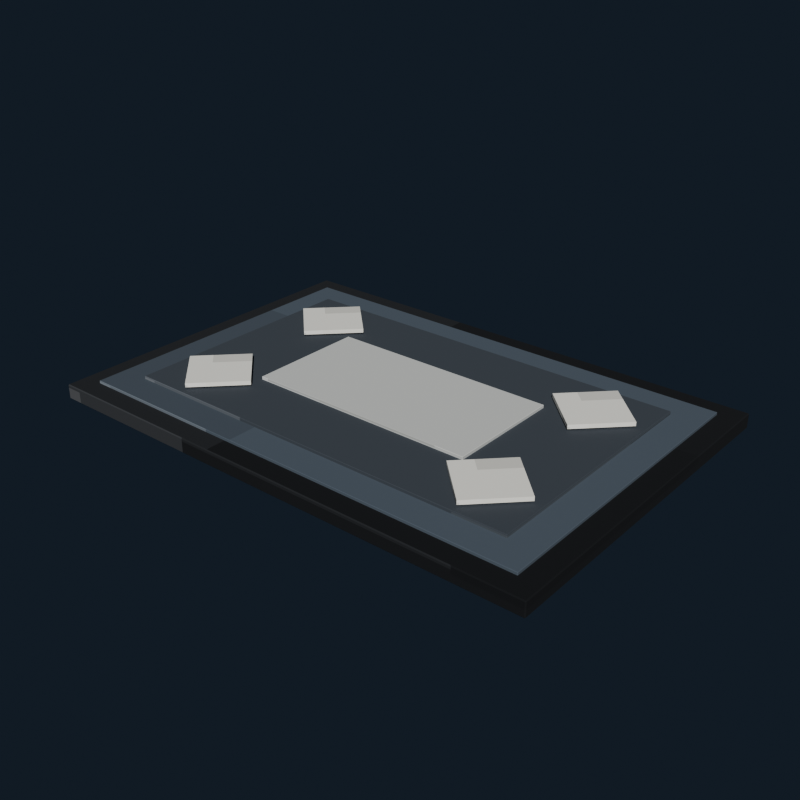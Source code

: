 # Source: bedroom_rug_charcoal.blend  (saved by Blender 5.2.44; exported with 4.5.12 LTS)
import bpy
from mathutils import Matrix  # noqa: F401  (used for matrix-valued properties, if any)

bpy.ops.wm.read_factory_settings(use_empty=True)
scene = bpy.context.scene
scene.name = 'Scene'

# ---- collections
col_collection = bpy.data.collections.new('Collection'); scene.collection.children.link(col_collection)

# ---- images (referenced by path relative to the original .blend; pixels are not part of the script)
import os
ASSET_DIR = os.environ.get("B2B_ASSET_DIR", "")  # directory of the original .blend (textures are referenced by path, not embedded)
HERE = os.path.dirname(os.path.abspath(__file__))  # packed textures are extracted next to this script under _unpacked/

def load_image(name, relpath, width, height, colorspace="sRGB"):
    """Load a texture the original file referenced (path relative to the .blend, or extracted next to this script)."""
    p = next((c for c in (os.path.join(HERE, relpath), os.path.join(ASSET_DIR, relpath)) if relpath and os.path.exists(c)), "")
    if p:
        img = bpy.data.images.load(p, check_existing=True)
        img.name = name
    else:  # same state as the original file: an image datablock whose file is absent (Cycles renders it pink)
        img = bpy.data.images.new(name, width, height)
        img.source = "FILE"
        img.filepath = "//" + (relpath or name)
    img.colorspace_settings.name = colorspace
    return img
img_bedroom_rug_charcoal_pixel_atlas = load_image('bedroom_rug_charcoal_pixel_atlas', '_unpacked/bedroom_rug_charcoal_pixel_atlas.d8dcd81f.png', 144, 16, 'sRGB')

# ---- materials (node trees are filled in below, after node groups)
mat_bedroom_rug_charcoal_pixel_paint = bpy.data.materials.new('Bedroom Rug Charcoal pixel paint')

# ---- material node trees
mat_bedroom_rug_charcoal_pixel_paint.use_nodes = True; mat_bedroom_rug_charcoal_pixel_paint.node_tree.nodes.clear()
_N = mat_bedroom_rug_charcoal_pixel_paint.node_tree.nodes; _L = mat_bedroom_rug_charcoal_pixel_paint.node_tree.links
n0 = _N.new('ShaderNodeBsdfPrincipled'); n0.name = 'Principled BSDF'; n0.location = (-200, 100)
n0.inputs[2].default_value = 0.96
n0.inputs[10].default_value = 0.005
n1 = _N.new('ShaderNodeOutputMaterial'); n1.name = 'Material Output'; n1.location = (200, 100)
n2 = _N.new('ShaderNodeTexImage'); n2.name = 'Image Texture'; n2.location = (0, 0)
n2.image = img_bedroom_rug_charcoal_pixel_atlas
n2.interpolation = 'Closest'
_L.new(n0.outputs[0], n1.inputs[0])
_L.new(n2.outputs[0], n0.inputs[0])
n1.is_active_output = True

# ---- world
world_world = bpy.data.worlds.new('World'); scene.world = world_world
world_world.use_nodes = True; world_world.node_tree.nodes.clear()
_N = world_world.node_tree.nodes; _L = world_world.node_tree.links
n0 = _N.new('ShaderNodeOutputWorld'); n0.name = 'World Output'; n0.location = (200, 100)
n1 = _N.new('ShaderNodeBackground'); n1.name = 'Background'; n1.location = (-200, 100)
n1.inputs[0].default_value = (0.04314, 0.06275, 0.09412, 1.0)
n1.inputs[1].default_value = 0.36
_L.new(n1.outputs[0], n0.inputs[0])
n0.is_active_output = True
world_world.color = (0.05088, 0.05088, 0.05088)
world_world.sun_shadow_jitter_overblur = 0.0

# ---- meshes
me_cube = bpy.data.meshes.new('Cube')
me_cube.from_pydata([(-0.857, -0.587, -0.025), (-0.857, -0.59, -0.022), (-0.86, -0.587, -0.022), (-0.857, -0.59, 0.022), (-0.857, -0.587, 0.025), (-0.86, -0.587, 0.022), (-0.857, 0.587, -0.025), (-0.86, 0.587, -0.022), (-0.857, 0.59, -0.022), (-0.857, 0.587, 0.025), (-0.857, 0.59, 0.022), (-0.86, 0.587, 0.022), (0.857, -0.587, -0.025), (0.86, -0.587, -0.022), (0.857, -0.59, -0.022), (0.857, -0.587, 0.025), (0.857, -0.59, 0.022), (0.86, -0.587, 0.022), (0.857, 0.587, -0.025), (0.857, 0.59, -0.022), (0.86, 0.587, -0.022), (0.857, 0.587, 0.025), (0.86, 0.587, 0.022), (0.857, 0.59, 0.022)], [], [(0, 1, 2), (3, 4, 5), (6, 7, 8), (9, 10, 11), (12, 13, 14), (15, 16, 17), (18, 19, 20), (21, 22, 23), (6, 0, 2, 7), (1, 3, 5, 2), (4, 9, 11, 5), (10, 8, 7, 11), (18, 6, 8, 19), (9, 21, 23, 10), (22, 20, 19, 23), (12, 18, 20, 13), (21, 15, 17, 22), (16, 14, 13, 17), (0, 12, 14, 1), (15, 4, 3, 16), (6, 18, 12, 0), (2, 5, 11, 7), (14, 16, 3, 1), (21, 9, 4, 15), (8, 10, 23, 19), (20, 22, 17, 13)])
_uv = me_cube.uv_layers.new(name='UVMap')
_uv.uv.foreach_set('vector', [0.1296, 0.7219, 0.1296, 0.7225, 0.1296, 0.7219, 0.1775, 0.9446, 0.179, 0.9446, 0.1775, 0.945, 0.1296, 0.5006, 0.1296, 0.5006, 0.1296, 0.5, 0.179, 0.2776, 0.1775, 0.2779, 0.1775, 0.2771, 0.1543, 0.7219, 0.1554, 0.7219, 0.155, 0.7227, 0.179, 0.7224, 0.1775, 0.7229, 0.1775, 0.7221, 0.1543, 0.5006, 0.155, 0.4998, 0.1554, 0.5006, 0.179, 0.5003, 0.1775, 0.5006, 0.1775, 0.4997, 0.1296, 0.5006, 0.1296, 0.7219, 0.1296, 0.7219, 0.1296, 0.5006, 0.1558, 0.055, 0.1775, 0.055, 0.1775, 0.05557, 0.1558, 0.05557, 0.179, 0.05557, 0.179, 0.2776, 0.1775, 0.2771, 0.1775, 0.05557, 0.1775, 0.2779, 0.1558, 0.2779, 0.1558, 0.2769, 0.1775, 0.2771, 0.1543, 0.5006, 0.1296, 0.5006, 0.1296, 0.5, 0.155, 0.4998, 0.179, 0.2776, 0.179, 0.5003, 0.1775, 0.4997, 0.1775, 0.2779, 0.1775, 0.5006, 0.1554, 0.5006, 0.155, 0.4998, 0.1775, 0.4997, 0.1543, 0.7219, 0.1543, 0.5006, 0.1554, 0.5006, 0.1554, 0.7219, 0.179, 0.5003, 0.179, 0.7224, 0.1775, 0.7221, 0.1775, 0.5006, 0.1775, 0.7229, 0.155, 0.7227, 0.1554, 0.7219, 0.1775, 0.7221, 0.1296, 0.7219, 0.1543, 0.7219, 0.155, 0.7227, 0.1296, 0.7225, 0.179, 0.7224, 0.179, 0.9446, 0.1775, 0.9446, 0.1775, 0.7229, 0.1296, 0.5006, 0.1543, 0.5006, 0.1543, 0.7219, 0.1296, 0.7219, 0.1558, 0.05557, 0.1775, 0.05557, 0.1775, 0.2771, 0.1558, 0.2769, 0.155, 0.7227, 0.1775, 0.7229, 0.1775, 0.9446, 0.1558, 0.9446, 0.179, 0.5003, 0.2037, 0.5006, 0.2037, 0.7219, 0.179, 0.7224, 0.1558, 0.2779, 0.1775, 0.2779, 0.1775, 0.4997, 0.155, 0.4998, 0.1554, 0.5006, 0.1775, 0.5006, 0.1775, 0.7221, 0.1554, 0.7219])
me_cube.materials.append(mat_bedroom_rug_charcoal_pixel_paint)
me_cube.update()
me_cube_001 = bpy.data.meshes.new('Cube.001')
me_cube_001.from_pydata([(-0.789, -0.519, -0.007), (-0.789, -0.52, -0.006), (-0.79, -0.519, -0.006), (-0.789, -0.52, 0.006), (-0.789, -0.519, 0.007), (-0.79, -0.519, 0.006), (-0.789, 0.519, -0.007), (-0.79, 0.519, -0.006), (-0.789, 0.52, -0.006), (-0.789, 0.519, 0.007), (-0.789, 0.52, 0.006), (-0.79, 0.519, 0.006), (0.789, -0.519, -0.007), (0.79, -0.519, -0.006), (0.789, -0.52, -0.006), (0.789, -0.519, 0.007), (0.789, -0.52, 0.006), (0.79, -0.519, 0.006), (0.789, 0.519, -0.007), (0.789, 0.52, -0.006), (0.79, 0.519, -0.006), (0.789, 0.519, 0.007), (0.79, 0.519, 0.006), (0.789, 0.52, 0.006)], [], [(0, 1, 2), (3, 4, 5), (6, 7, 8), (9, 10, 11), (12, 13, 14), (15, 16, 17), (18, 19, 20), (21, 22, 23), (6, 0, 2, 7), (1, 3, 5, 2), (4, 9, 11, 5), (10, 8, 7, 11), (18, 6, 8, 19), (9, 21, 23, 10), (22, 20, 19, 23), (12, 18, 20, 13), (21, 15, 17, 22), (16, 14, 13, 17), (0, 12, 14, 1), (15, 4, 3, 16), (6, 18, 12, 0), (2, 5, 11, 7), (14, 16, 3, 1), (21, 9, 4, 15), (8, 10, 23, 19), (20, 22, 17, 13)])
_uv = me_cube_001.uv_layers.new(name='UVMap')
_uv.uv.foreach_set('vector', [0.574, 0.7223, 0.574, 0.7225, 0.574, 0.7223, 0.6217, 0.9449, 0.6235, 0.9449, 0.6217, 0.945, 0.574, 0.5002, 0.574, 0.5002, 0.574, 0.5, 0.6235, 0.2775, 0.6217, 0.2776, 0.6217, 0.2773, 0.5987, 0.7223, 0.6001, 0.7223, 0.5996, 0.7226, 0.6235, 0.7225, 0.6217, 0.7226, 0.6217, 0.7223, 0.5987, 0.5002, 0.5996, 0.4999, 0.6001, 0.5002, 0.6235, 0.5001, 0.6217, 0.5002, 0.6217, 0.4999, 0.574, 0.5002, 0.574, 0.7223, 0.574, 0.7223, 0.574, 0.5002, 0.6005, 0.055, 0.6217, 0.055, 0.6217, 0.05521, 0.6005, 0.05521, 0.6235, 0.05521, 0.6235, 0.2775, 0.6217, 0.2773, 0.6217, 0.05521, 0.6217, 0.2776, 0.6005, 0.2776, 0.6005, 0.2773, 0.6217, 0.2773, 0.5987, 0.5002, 0.574, 0.5002, 0.574, 0.5, 0.5996, 0.4999, 0.6235, 0.2775, 0.6235, 0.5001, 0.6217, 0.4999, 0.6217, 0.2776, 0.6217, 0.5002, 0.6001, 0.5002, 0.5996, 0.4999, 0.6217, 0.4999, 0.5987, 0.7223, 0.5987, 0.5002, 0.6001, 0.5002, 0.6001, 0.7223, 0.6235, 0.5001, 0.6235, 0.7225, 0.6217, 0.7223, 0.6217, 0.5002, 0.6217, 0.7226, 0.5996, 0.7226, 0.6001, 0.7223, 0.6217, 0.7223, 0.574, 0.7223, 0.5987, 0.7223, 0.5996, 0.7226, 0.574, 0.7225, 0.6235, 0.7225, 0.6235, 0.9449, 0.6217, 0.9449, 0.6217, 0.7226, 0.574, 0.5002, 0.5987, 0.5002, 0.5987, 0.7223, 0.574, 0.7223, 0.6005, 0.05521, 0.6217, 0.05521, 0.6217, 0.2773, 0.6005, 0.2773, 0.5996, 0.7226, 0.6217, 0.7226, 0.6217, 0.9449, 0.6005, 0.9449, 0.6235, 0.5001, 0.6482, 0.5002, 0.6482, 0.7223, 0.6235, 0.7225, 0.6005, 0.2776, 0.6217, 0.2776, 0.6217, 0.4999, 0.5996, 0.4999, 0.6001, 0.5002, 0.6217, 0.5002, 0.6217, 0.7223, 0.6001, 0.7223])
me_cube_001.materials.append(mat_bedroom_rug_charcoal_pixel_paint)
me_cube_001.update()
me_cube_002 = bpy.data.meshes.new('Cube.002')
me_cube_002.from_pydata([(-0.689, -0.419, -0.007), (-0.689, -0.42, -0.006), (-0.69, -0.419, -0.006), (-0.689, -0.42, 0.006), (-0.689, -0.419, 0.007), (-0.69, -0.419, 0.006), (-0.689, 0.419, -0.007), (-0.69, 0.419, -0.006), (-0.689, 0.42, -0.006), (-0.689, 0.419, 0.007), (-0.689, 0.42, 0.006), (-0.69, 0.419, 0.006), (0.689, -0.419, -0.007), (0.69, -0.419, -0.006), (0.689, -0.42, -0.006), (0.689, -0.419, 0.007), (0.689, -0.42, 0.006), (0.69, -0.419, 0.006), (0.689, 0.419, -0.007), (0.689, 0.42, -0.006), (0.69, 0.419, -0.006), (0.689, 0.419, 0.007), (0.69, 0.419, 0.006), (0.689, 0.42, 0.006)], [], [(0, 1, 2), (3, 4, 5), (6, 7, 8), (9, 10, 11), (12, 13, 14), (15, 16, 17), (18, 19, 20), (21, 22, 23), (6, 0, 2, 7), (1, 3, 5, 2), (4, 9, 11, 5), (10, 8, 7, 11), (18, 6, 8, 19), (9, 21, 23, 10), (22, 20, 19, 23), (12, 18, 20, 13), (21, 15, 17, 22), (16, 14, 13, 17), (0, 12, 14, 1), (15, 4, 3, 16), (6, 18, 12, 0), (2, 5, 11, 7), (14, 16, 3, 1), (21, 9, 4, 15), (8, 10, 23, 19), (20, 22, 17, 13)])
_uv = me_cube_002.uv_layers.new(name='UVMap')
_uv.uv.foreach_set('vector', [0.3518, 0.7222, 0.3518, 0.7225, 0.3518, 0.7222, 0.3995, 0.9448, 0.4013, 0.9448, 0.3995, 0.945, 0.3518, 0.5003, 0.3518, 0.5003, 0.3518, 0.5, 0.4013, 0.2775, 0.3995, 0.2777, 0.3995, 0.2773, 0.3765, 0.7222, 0.3779, 0.7222, 0.3774, 0.7226, 0.4013, 0.7224, 0.3995, 0.7227, 0.3995, 0.7223, 0.3765, 0.5003, 0.3774, 0.4999, 0.3779, 0.5003, 0.4013, 0.5002, 0.3995, 0.5003, 0.3995, 0.4999, 0.3518, 0.5003, 0.3518, 0.7222, 0.3518, 0.7222, 0.3518, 0.5003, 0.3783, 0.055, 0.3995, 0.055, 0.3995, 0.05526, 0.3783, 0.05526, 0.4013, 0.05526, 0.4013, 0.2775, 0.3995, 0.2773, 0.3995, 0.05526, 0.3995, 0.2777, 0.3783, 0.2777, 0.3783, 0.2772, 0.3995, 0.2773, 0.3765, 0.5003, 0.3518, 0.5003, 0.3518, 0.5, 0.3774, 0.4999, 0.4013, 0.2775, 0.4013, 0.5002, 0.3995, 0.4999, 0.3995, 0.2777, 0.3995, 0.5003, 0.3779, 0.5003, 0.3774, 0.4999, 0.3995, 0.4999, 0.3765, 0.7222, 0.3765, 0.5003, 0.3779, 0.5003, 0.3779, 0.7222, 0.4013, 0.5002, 0.4013, 0.7224, 0.3995, 0.7223, 0.3995, 0.5003, 0.3995, 0.7227, 0.3774, 0.7226, 0.3779, 0.7222, 0.3995, 0.7223, 0.3518, 0.7222, 0.3765, 0.7222, 0.3774, 0.7226, 0.3518, 0.7225, 0.4013, 0.7224, 0.4013, 0.9448, 0.3995, 0.9448, 0.3995, 0.7227, 0.3518, 0.5003, 0.3765, 0.5003, 0.3765, 0.7222, 0.3518, 0.7222, 0.3783, 0.05526, 0.3995, 0.05526, 0.3995, 0.2773, 0.3783, 0.2772, 0.3774, 0.7226, 0.3995, 0.7227, 0.3995, 0.9448, 0.3783, 0.9448, 0.4013, 0.5002, 0.426, 0.5003, 0.426, 0.7222, 0.4013, 0.7224, 0.3783, 0.2777, 0.3995, 0.2777, 0.3995, 0.4999, 0.3774, 0.4999, 0.3779, 0.5003, 0.3995, 0.5003, 0.3995, 0.7223, 0.3779, 0.7222])
me_cube_002.materials.append(mat_bedroom_rug_charcoal_pixel_paint)
me_cube_002.update()
me_cube_003 = bpy.data.meshes.new('Cube.003')
me_cube_003.from_pydata([(-0.389, -0.199, -0.007), (-0.389, -0.2, -0.006), (-0.39, -0.199, -0.006), (-0.389, -0.2, 0.006), (-0.389, -0.199, 0.007), (-0.39, -0.199, 0.006), (-0.389, 0.199, -0.007), (-0.39, 0.199, -0.006), (-0.389, 0.2, -0.006), (-0.389, 0.199, 0.007), (-0.389, 0.2, 0.006), (-0.39, 0.199, 0.006), (0.389, -0.199, -0.007), (0.39, -0.199, -0.006), (0.389, -0.2, -0.006), (0.389, -0.199, 0.007), (0.389, -0.2, 0.006), (0.39, -0.199, 0.006), (0.389, 0.199, -0.007), (0.389, 0.2, -0.006), (0.39, 0.199, -0.006), (0.389, 0.199, 0.007), (0.39, 0.199, 0.006), (0.389, 0.2, 0.006)], [], [(0, 1, 2), (3, 4, 5), (6, 7, 8), (9, 10, 11), (12, 13, 14), (15, 16, 17), (18, 19, 20), (21, 22, 23), (6, 0, 2, 7), (1, 3, 5, 2), (4, 9, 11, 5), (10, 8, 7, 11), (18, 6, 8, 19), (9, 21, 23, 10), (22, 20, 19, 23), (12, 18, 20, 13), (21, 15, 17, 22), (16, 14, 13, 17), (0, 12, 14, 1), (15, 4, 3, 16), (6, 18, 12, 0), (2, 5, 11, 7), (14, 16, 3, 1), (21, 9, 4, 15), (8, 10, 23, 19), (20, 22, 17, 13)])
_uv = me_cube_003.uv_layers.new(name='UVMap')
_uv.uv.foreach_set('vector', [0.6852, 0.7219, 0.6852, 0.7225, 0.6851, 0.7219, 0.7328, 0.9447, 0.7346, 0.9447, 0.7328, 0.945, 0.6852, 0.5006, 0.6851, 0.5006, 0.6852, 0.5, 0.7346, 0.2775, 0.7328, 0.2778, 0.7328, 0.2771, 0.7098, 0.7219, 0.7112, 0.7219, 0.7107, 0.7226, 0.7346, 0.7224, 0.7328, 0.7228, 0.7328, 0.7221, 0.7098, 0.5006, 0.7107, 0.4999, 0.7112, 0.5006, 0.7346, 0.5003, 0.7328, 0.5006, 0.7328, 0.4998, 0.6852, 0.5006, 0.6852, 0.7219, 0.6851, 0.7219, 0.6851, 0.5006, 0.7116, 0.055, 0.7328, 0.055, 0.7328, 0.05556, 0.7116, 0.05556, 0.7346, 0.05556, 0.7346, 0.2775, 0.7328, 0.2771, 0.7328, 0.05556, 0.7328, 0.2778, 0.7116, 0.2778, 0.7116, 0.2769, 0.7328, 0.2771, 0.7098, 0.5006, 0.6852, 0.5006, 0.6852, 0.5, 0.7107, 0.4999, 0.7346, 0.2775, 0.7346, 0.5003, 0.7328, 0.4998, 0.7328, 0.2778, 0.7328, 0.5006, 0.7112, 0.5006, 0.7107, 0.4999, 0.7328, 0.4998, 0.7098, 0.7219, 0.7098, 0.5006, 0.7112, 0.5006, 0.7112, 0.7219, 0.7346, 0.5003, 0.7346, 0.7224, 0.7328, 0.7221, 0.7328, 0.5006, 0.7328, 0.7228, 0.7107, 0.7226, 0.7112, 0.7219, 0.7328, 0.7221, 0.6852, 0.7219, 0.7098, 0.7219, 0.7107, 0.7226, 0.6852, 0.7225, 0.7346, 0.7224, 0.7346, 0.9447, 0.7328, 0.9447, 0.7328, 0.7228, 0.6852, 0.5006, 0.7098, 0.5006, 0.7098, 0.7219, 0.6852, 0.7219, 0.7116, 0.05556, 0.7328, 0.05556, 0.7328, 0.2771, 0.7116, 0.2769, 0.7107, 0.7226, 0.7328, 0.7228, 0.7328, 0.9447, 0.7116, 0.9447, 0.7346, 0.5003, 0.7593, 0.5006, 0.7593, 0.7219, 0.7346, 0.7224, 0.7116, 0.2778, 0.7328, 0.2778, 0.7328, 0.4998, 0.7107, 0.4999, 0.7112, 0.5006, 0.7328, 0.5006, 0.7328, 0.7221, 0.7112, 0.7219])
me_cube_003.materials.append(mat_bedroom_rug_charcoal_pixel_paint)
me_cube_003.update()
me_cube_004 = bpy.data.meshes.new('Cube.004')
me_cube_004.from_pydata([(-0.1, -0.1, -0.007), (-0.1, -0.1, 0.007), (-0.1, 0.1, -0.007), (-0.1, 0.1, 0.007), (0.1, -0.1, -0.007), (0.1, -0.1, 0.007), (0.1, 0.1, -0.007), (0.1, 0.1, 0.007)], [], [(0, 1, 3, 2), (2, 3, 7, 6), (6, 7, 5, 4), (4, 5, 1, 0), (2, 6, 4, 0), (7, 3, 1, 5)])
_uv = me_cube_004.uv_layers.new(name='UVMap')
_uv.uv.foreach_set('vector', [0.821, 0.055, 0.8457, 0.055, 0.8457, 0.2775, 0.821, 0.2775, 0.821, 0.2775, 0.8457, 0.2775, 0.8457, 0.5, 0.821, 0.5, 0.821, 0.5, 0.8457, 0.5, 0.8457, 0.7225, 0.821, 0.7225, 0.821, 0.7225, 0.8457, 0.7225, 0.8457, 0.945, 0.821, 0.945, 0.7962, 0.5, 0.821, 0.5, 0.821, 0.7225, 0.7962, 0.7225, 0.8457, 0.5, 0.8704, 0.5, 0.8704, 0.7225, 0.8457, 0.7225])
me_cube_004.materials.append(mat_bedroom_rug_charcoal_pixel_paint)
me_cube_004.update()
me_cube_005 = bpy.data.meshes.new('Cube.005')
me_cube_005.from_pydata([(-0.1, -0.1, -0.007), (-0.1, -0.1, 0.007), (-0.1, 0.1, -0.007), (-0.1, 0.1, 0.007), (0.1, -0.1, -0.007), (0.1, -0.1, 0.007), (0.1, 0.1, -0.007), (0.1, 0.1, 0.007)], [], [(0, 1, 3, 2), (2, 3, 7, 6), (6, 7, 5, 4), (4, 5, 1, 0), (2, 6, 4, 0), (7, 3, 1, 5)])
_uv = me_cube_005.uv_layers.new(name='UVMap')
_uv.uv.foreach_set('vector', [0.821, 0.055, 0.8457, 0.055, 0.8457, 0.2775, 0.821, 0.2775, 0.821, 0.2775, 0.8457, 0.2775, 0.8457, 0.5, 0.821, 0.5, 0.821, 0.5, 0.8457, 0.5, 0.8457, 0.7225, 0.821, 0.7225, 0.821, 0.7225, 0.8457, 0.7225, 0.8457, 0.945, 0.821, 0.945, 0.7962, 0.5, 0.821, 0.5, 0.821, 0.7225, 0.7962, 0.7225, 0.8457, 0.5, 0.8704, 0.5, 0.8704, 0.7225, 0.8457, 0.7225])
me_cube_005.materials.append(mat_bedroom_rug_charcoal_pixel_paint)
me_cube_005.update()
me_cube_006 = bpy.data.meshes.new('Cube.006')
me_cube_006.from_pydata([(-0.1, -0.1, -0.007), (-0.1, -0.1, 0.007), (-0.1, 0.1, -0.007), (-0.1, 0.1, 0.007), (0.1, -0.1, -0.007), (0.1, -0.1, 0.007), (0.1, 0.1, -0.007), (0.1, 0.1, 0.007)], [], [(0, 1, 3, 2), (2, 3, 7, 6), (6, 7, 5, 4), (4, 5, 1, 0), (2, 6, 4, 0), (7, 3, 1, 5)])
_uv = me_cube_006.uv_layers.new(name='UVMap')
_uv.uv.foreach_set('vector', [0.821, 0.055, 0.8457, 0.055, 0.8457, 0.2775, 0.821, 0.2775, 0.821, 0.2775, 0.8457, 0.2775, 0.8457, 0.5, 0.821, 0.5, 0.821, 0.5, 0.8457, 0.5, 0.8457, 0.7225, 0.821, 0.7225, 0.821, 0.7225, 0.8457, 0.7225, 0.8457, 0.945, 0.821, 0.945, 0.7962, 0.5, 0.821, 0.5, 0.821, 0.7225, 0.7962, 0.7225, 0.8457, 0.5, 0.8704, 0.5, 0.8704, 0.7225, 0.8457, 0.7225])
me_cube_006.materials.append(mat_bedroom_rug_charcoal_pixel_paint)
me_cube_006.update()
me_cube_007 = bpy.data.meshes.new('Cube.007')
me_cube_007.from_pydata([(-0.1, -0.1, -0.007), (-0.1, -0.1, 0.007), (-0.1, 0.1, -0.007), (-0.1, 0.1, 0.007), (0.1, -0.1, -0.007), (0.1, -0.1, 0.007), (0.1, 0.1, -0.007), (0.1, 0.1, 0.007)], [], [(0, 1, 3, 2), (2, 3, 7, 6), (6, 7, 5, 4), (4, 5, 1, 0), (2, 6, 4, 0), (7, 3, 1, 5)])
_uv = me_cube_007.uv_layers.new(name='UVMap')
_uv.uv.foreach_set('vector', [0.821, 0.055, 0.8457, 0.055, 0.8457, 0.2775, 0.821, 0.2775, 0.821, 0.2775, 0.8457, 0.2775, 0.8457, 0.5, 0.821, 0.5, 0.821, 0.5, 0.8457, 0.5, 0.8457, 0.7225, 0.821, 0.7225, 0.821, 0.7225, 0.8457, 0.7225, 0.8457, 0.945, 0.821, 0.945, 0.7962, 0.5, 0.821, 0.5, 0.821, 0.7225, 0.7962, 0.7225, 0.8457, 0.5, 0.8704, 0.5, 0.8704, 0.7225, 0.8457, 0.7225])
me_cube_007.materials.append(mat_bedroom_rug_charcoal_pixel_paint)
me_cube_007.update()

# ---- objects
ob_rugbase = bpy.data.objects.new('RugBase', me_cube)
ob_rugborderouter = bpy.data.objects.new('RugBorderOuter', me_cube_001)
ob_rugfield = bpy.data.objects.new('RugField', me_cube_002)
ob_rugcenter = bpy.data.objects.new('RugCenter', me_cube_003)
ob_rugdiamond__0_52__0_26 = bpy.data.objects.new('RugDiamond_-0.52_-0.26', me_cube_004)
ob_rugdiamond_0_52__0_26 = bpy.data.objects.new('RugDiamond_0.52_-0.26', me_cube_005)
ob_rugdiamond__0_52_0_26 = bpy.data.objects.new('RugDiamond_-0.52_0.26', me_cube_006)
ob_rugdiamond_0_52_0_26 = bpy.data.objects.new('RugDiamond_0.52_0.26', me_cube_007)

# ---- transforms, parenting, visibility, modifiers, constraints
ob_rugbase.location = (0.0, 0.0, 0.025)
ob_rugborderouter.location = (0.0, -0.001, 0.052)
ob_rugfield.location = (0.0, -0.002, 0.062)
ob_rugcenter.location = (0.0, -0.003, 0.072)
ob_rugdiamond__0_52__0_26.location = (-0.52, -0.26, 0.082)
ob_rugdiamond__0_52__0_26.rotation_euler = (0.0, 0.0, 0.7854)
ob_rugdiamond_0_52__0_26.location = (0.52, -0.26, 0.082)
ob_rugdiamond_0_52__0_26.rotation_euler = (0.0, 0.0, 0.7854)
ob_rugdiamond__0_52_0_26.location = (-0.52, 0.26, 0.082)
ob_rugdiamond__0_52_0_26.rotation_euler = (0.0, 0.0, 0.7854)
ob_rugdiamond_0_52_0_26.location = (0.52, 0.26, 0.082)
ob_rugdiamond_0_52_0_26.rotation_euler = (0.0, 0.0, 0.7854)

# ---- collection membership
col_collection.objects.link(ob_rugbase)
col_collection.objects.link(ob_rugborderouter)
col_collection.objects.link(ob_rugfield)
col_collection.objects.link(ob_rugcenter)
col_collection.objects.link(ob_rugdiamond__0_52__0_26)
col_collection.objects.link(ob_rugdiamond_0_52__0_26)
col_collection.objects.link(ob_rugdiamond__0_52_0_26)
col_collection.objects.link(ob_rugdiamond_0_52_0_26)

# ---- scene / render settings (as saved in the file)
scene.frame_start = 1; scene.frame_end = 250; scene.frame_set(1)
scene.render.engine = 'BLENDER_EEVEE_NEXT'
scene.render.resolution_x = 640
scene.render.resolution_y = 640
scene.render.bake_bias = 0.0
scene.render.bake_samples = 0
scene.render.compositor_device = 'GPU'
scene.eevee.use_volume_custom_range = False
scene.eevee.fast_gi_thickness_near = 0.1
scene.eevee.fast_gi_thickness_far = 0.0
scene.eevee.ray_tracing_options.screen_trace_thickness = 0.1
scene.view_settings.look = 'AgX - Medium High Contrast'
bpy.context.view_layer.update()

# ---- added for rendering (the .blend has no active camera and no usable light): camera, sun
cam_auto = bpy.data.cameras.new('AutoCamera')
cam_auto.lens = 50.0
cam_auto.sensor_width = 36.0
cam_auto.clip_end = 1000.0
ob_auto_camera = bpy.data.objects.new('AutoCamera', cam_auto)
scene.collection.objects.link(ob_auto_camera)
ob_auto_camera.location = (1.93164, -2.31797, 1.58981)
ob_auto_camera.rotation_euler = (1.09748, -7.21219e-08, 0.694738)
scene.camera = ob_auto_camera
light_auto_sun = bpy.data.lights.new('AutoSun', 'SUN')
light_auto_sun.energy = 3.0
light_auto_sun.angle = 0.0523599
ob_auto_sun = bpy.data.objects.new('AutoSun', light_auto_sun)
scene.collection.objects.link(ob_auto_sun)
ob_auto_sun.rotation_euler = (0.872665, 0.174533, 0.523599)
bpy.context.view_layer.update()
